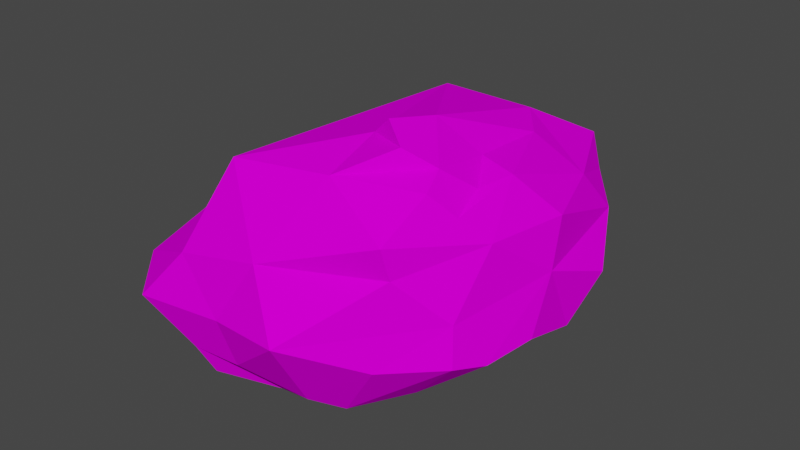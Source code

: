 # Source: Rock.blend  (saved by Blender 2.93.21; exported with 4.5.12 LTS)
import bpy
from mathutils import Matrix  # noqa: F401  (used for matrix-valued properties, if any)

bpy.ops.wm.read_factory_settings(use_empty=True)
scene = bpy.context.scene
scene.name = 'Scene'

# ---- collections
col_collection = bpy.data.collections.new('Collection'); scene.collection.children.link(col_collection)

# ---- images (referenced by path relative to the original .blend; pixels are not part of the script)
import os
ASSET_DIR = os.environ.get("B2B_ASSET_DIR", "")  # directory of the original .blend (textures are referenced by path, not embedded)
HERE = os.path.dirname(os.path.abspath(__file__))  # packed textures are extracted next to this script under _unpacked/

def load_image(name, relpath, width, height, colorspace="sRGB"):
    """Load a texture the original file referenced (path relative to the .blend, or extracted next to this script)."""
    p = next((c for c in (os.path.join(HERE, relpath), os.path.join(ASSET_DIR, relpath)) if relpath and os.path.exists(c)), "")
    if p:
        img = bpy.data.images.load(p, check_existing=True)
        img.name = name
    else:  # same state as the original file: an image datablock whose file is absent (Cycles renders it pink)
        img = bpy.data.images.new(name, width, height)
        img.source = "FILE"
        img.filepath = "//" + (relpath or name)
    img.colorspace_settings.name = colorspace
    return img
img_rock_texture_jpg = load_image('Rock Texture.jpg', 'Rock Texture.jpg', 1024, 1024, 'sRGB')

# ---- materials (node trees are filled in below, after node groups)
mat_material = bpy.data.materials.new('Material')
mat_material.alpha_threshold = 0.0
mat_material.use_transparent_shadow = False
mat_material.line_color = (0.0, 0.0, 0.0, 1.0)

# ---- material node trees
mat_material.use_nodes = True; mat_material.node_tree.nodes.clear()
_N = mat_material.node_tree.nodes; _L = mat_material.node_tree.links
n0 = _N.new('ShaderNodeOutputMaterial'); n0.name = 'Material Output'; n0.location = (300, 300)
n1 = _N.new('ShaderNodeBsdfPrincipled'); n1.name = 'Principled BSDF'; n1.location = (10, 300)
n1.distribution = 'GGX'
n1.subsurface_method = 'BURLEY'
n1.inputs[2].default_value = 1.0
n1.inputs[3].default_value = 1.45
n1.inputs[13].default_value = 0.0
n1.inputs[27].default_value = (0.0, 0.0, 0.0, 1.0)
n1.inputs[28].default_value = 1.0
n2 = _N.new('ShaderNodeTexImage'); n2.name = 'Image Texture'; n2.location = (-283, 300)
n2.image = img_rock_texture_jpg
_L.new(n1.outputs[0], n0.inputs[0])
_L.new(n2.outputs[0], n1.inputs[0])
n0.is_active_output = True

# ---- world
world_world = bpy.data.worlds.new('World'); scene.world = world_world
world_world.use_nodes = True; world_world.node_tree.nodes.clear()
_N = world_world.node_tree.nodes; _L = world_world.node_tree.links
n0 = _N.new('ShaderNodeOutputWorld'); n0.name = 'World Output'; n0.location = (300, 300)
n1 = _N.new('ShaderNodeBackground'); n1.name = 'Background'; n1.location = (10, 300)
n1.inputs[0].default_value = (0.05088, 0.05088, 0.05088, 1.0)
_L.new(n1.outputs[0], n0.inputs[0])
n0.is_active_output = True
world_world.color = (0.05088, 0.05088, 0.05088)
world_world.use_sun_shadow = False
world_world.sun_shadow_jitter_overblur = 0.0

# ---- meshes
me_cube = bpy.data.meshes.new('Cube')
me_cube.from_pydata([(0.0516, -0.05207, 1.327), (0.04299, 0.2313, 1.307), (0.1955, 0.2884, 1.189), (-0.9053, -0.1357, 1.0), (-0.6616, 0.7286, 1.0), (-0.03817, -0.3148, 1.411), (-0.6473, -0.6209, 1.0), (-0.1951, -0.4362, 1.324), (-0.4984, 0.4981, 1.266), (-0.08801, -0.09242, 1.427), (-0.5402, -0.4814, 1.299), (-0.7492, -0.2509, 1.133), (-0.08571, 0.3985, 1.307), (0.01855, 0.6468, 1.17), (-0.1363, -0.2492, 1.452), (-0.2174, -0.2163, 1.38), (0.2802, 0.03472, 1.172), (0.1781, -0.08068, 1.312), (0.1287, -0.1779, 1.287), (0.06036, -0.267, 1.359), (0.2184, -0.2239, 1.162), (0.1477, -0.2916, 1.243), (0.0832, -0.351, 1.319), (0.0423, -0.4975, 1.196), (-0.3221, -0.6275, 1.077), (-0.2967, 0.799, 0.8735), (0.0189, 0.6624, 0.9792), (0.1032, 0.554, 1.089), (0.2235, 0.4169, 1.036), (0.3202, 0.2349, 0.9128), (0.2864, -0.0115, 1.007), (0.1844, -0.3521, 0.9413), (0.05351, -0.4704, 1.088), (-0.1828, -0.7128, 0.887), (-0.4592, -0.6664, 0.8514), (-0.8013, -0.6736, 0.8156), (-1.006, -0.4625, 0.8171), (-1.004, 0.08908, 0.8019), (-0.8416, 0.3942, 0.8634), (-0.6193, 0.8091, 0.8111), (-0.2146, -0.5428, 0.6128), (0.03084, -0.5234, 0.8002), (0.1991, -0.37, 0.8068), (-0.4449, -0.6094, 0.6703), (-0.6272, -0.62, 0.6681), (-0.9169, -0.5124, 0.6193), (-0.9331, -0.1811, 0.5633), (-0.9311, 0.1495, 0.6427), (-0.744, 0.443, 0.6749), (-0.5437, 0.7077, 0.6612), (-0.06424, 0.6294, 0.7374), (0.1919, 0.4236, 0.7354), (0.2743, 0.1213, 0.7511), (0.2831, -0.09325, 0.8103), (0.2394, -0.2565, 0.7821), (-0.8241, 0.02922, 0.5326), (-0.7204, 0.1492, 0.5843), (-0.5278, 0.3209, 0.5621), (-0.372, 0.6212, 0.6136), (-0.2301, 0.5599, 0.6376), (-0.1319, 0.4116, 0.6389), (0.04936, 0.1892, 0.6336), (0.07994, -0.03578, 0.646), (0.03067, -0.3226, 0.6284), (-0.1296, -0.4613, 0.5709), (-0.7981, -0.4312, 0.5628), (-0.5981, -0.5686, 0.5604), (-0.3818, -0.4873, 0.5453), (-0.6443, -0.4098, 0.4708), (-0.3059, -0.3527, 0.4709), (-0.1227, -0.3302, 0.5483), (-0.142, -0.1364, 0.6062), (-0.1333, 0.1309, 0.5678), (-0.1824, 0.2386, 0.5663), (-0.316, 0.2215, 0.5129), (-0.2692, -0.009423, 0.4956), (-0.4469, 0.151, 0.5025), (-0.6327, 0.0847, 0.4796), (-0.663, -0.08411, 0.4347), (-0.5791, -0.3054, 0.4224), (-0.3281, -0.2815, 0.4176), (-0.2379, -0.1378, 0.4376), (-0.4637, -0.08166, 0.4065)], [], [(8, 4, 3), (12, 2, 1), (13, 8, 12), (3, 11, 6), (10, 24, 6), (23, 7, 22), (15, 14, 5), (15, 9, 14), (18, 17, 21), (21, 19, 18), (22, 21, 20, 23), (17, 20, 21), (6, 11, 10), (21, 22, 19), (17, 16, 20), (12, 13, 2), (13, 4, 8), (12, 1, 9), (11, 8, 3), (1, 0, 9), (9, 0, 19), (19, 0, 18), (18, 0, 17), (17, 0, 1), (1, 2, 17), (17, 2, 16), (16, 2, 28), (28, 2, 27), (2, 13, 27), (27, 13, 26), (13, 26, 4), (26, 25, 4), (25, 39, 4), (39, 38, 4), (4, 38, 3), (38, 37, 3), (37, 3, 36), (3, 6, 36), (36, 6, 35), (35, 6, 34), (34, 6, 24), (34, 24, 33), (33, 24, 32), (24, 23, 32), (23, 20, 32), (32, 20, 31), (31, 20, 30), (20, 16, 30), (30, 16, 28), (30, 28, 29), (29, 28, 51), (51, 28, 50), (28, 26, 50), (26, 50, 25), (50, 49, 25), (49, 39, 25), (39, 49, 38), (49, 48, 38), (48, 47, 38), (38, 47, 37), (47, 46, 37), (37, 36, 46), (46, 36, 45), (45, 36, 44), (36, 35, 44), (35, 34, 44), (44, 34, 43), (34, 33, 43), (43, 33, 40), (40, 33, 41), (33, 31, 41), (41, 31, 42), (42, 31, 54), (31, 30, 54), (54, 30, 53), (53, 30, 52), (30, 29, 52), (52, 29, 51), (41, 64, 40), (33, 32, 31), (28, 27, 26), (23, 24, 7), (24, 10, 7), (10, 15, 7), (7, 15, 5), (7, 5, 19), (19, 5, 9), (9, 5, 14), (19, 22, 7), (10, 8, 15), (15, 8, 9), (9, 12, 8), (8, 10, 11), (64, 67, 40), (67, 43, 40), (67, 44, 43), (67, 66, 44), (66, 65, 44), (65, 45, 44), (65, 46, 45), (65, 55, 46), (55, 46, 47), (55, 47, 56), (56, 47, 48), (56, 48, 57), (57, 48, 49), (57, 49, 58), (58, 49, 59), (59, 49, 50), (59, 50, 60), (60, 51, 50), (60, 61, 51), (61, 52, 51), (61, 62, 52), (62, 53, 52), (62, 54, 53), (62, 63, 54), (54, 63, 42), (63, 64, 42), (42, 64, 41), (64, 63, 70), (70, 63, 71), (63, 62, 71), (71, 62, 72), (62, 61, 72), (61, 60, 72), (72, 60, 73), (60, 73, 57), (73, 74, 57), (74, 76, 57), (76, 77, 57), (57, 77, 56), (56, 77, 55), (77, 78, 55), (78, 55, 68), (68, 55, 65), (68, 65, 66), (68, 66, 67), (68, 67, 69), (67, 64, 69), (69, 64, 70), (70, 71, 69), (71, 80, 69), (69, 80, 68), (80, 79, 68), (79, 78, 68), (79, 82, 78), (78, 77, 82), (77, 76, 82), (76, 75, 82), (82, 81, 75), (75, 81, 71), (81, 80, 71), (80, 81, 79), (81, 82, 79), (75, 71, 72), (75, 72, 73), (75, 74, 73), (75, 76, 74), (60, 57, 59), (59, 57, 58)])
_uv = me_cube.uv_layers.new(name='UVMap')
_uv.uv.foreach_set('vector', [1.186, 0.4173, 1.104, 0.3388, 1.265, 0.4336, 1.312, 0.241, 1.268, 0.2786, 1.26, 0.2011, 1.151, 0.4597, 1.186, 0.4173, 1.198, 0.5062, 1.835, 0.4633, 2.04, 0.6352, 1.634, 0.8706, 0.5266, -0.2543, 0.6735, -0.3313, 0.4928, -0.4104, 1.456, 0.3439, 1.451, 0.3838, 1.435, 0.3244, 1.118, 0.1955, 1.187, 0.1844, 1.154, 0.2371, 2.01, 1.187, 2.334, 0.9, 2.232, 1.213, 2.57, 1.097, 2.498, 1.003, 2.593, 0.8566, 1.133, 1.991, 1.092, 2.138, 1.024, 2.125, 1.165, 2.2, 1.133, 1.991, 1.251, 1.823, 1.273, 2.276, 0.8933, 2.036, 1.251, 1.823, 1.133, 1.991, 1.634, 0.8706, 2.04, 0.6352, 1.799, 1.056, 1.133, 1.991, 1.165, 2.2, 1.092, 2.138, 0.8933, 2.036, 0.8229, 1.879, 1.251, 1.823, -0.2664, 0.7443, -0.14, 0.6983, -0.2568, 0.8718, 1.151, 0.4597, 1.104, 0.3388, 1.186, 0.4173, 2.387, 0.7328, 2.442, 0.9944, 2.334, 0.9, 1.245, 0.4684, 1.186, 0.4173, 1.265, 0.4336, 2.442, 0.9944, 2.566, 1.294, 2.334, 0.9, 2.334, 0.9, 2.566, 1.294, 2.388, 1.558, -0.2713, 0.9636, -0.2409, 0.9729, -0.2504, 1.006, 2.57, 1.097, 2.566, 1.294, 2.498, 1.003, 2.498, 1.003, 2.566, 1.294, 2.442, 0.9944, 2.442, 0.9944, 2.455, 0.8572, 2.498, 1.003, 0.3459, 3.315, 0.0867, 3.522, 0.3936, 2.79, 0.3936, 2.79, 0.0867, 3.522, 0.2606, 2.122, 0.2606, 2.122, 0.0867, 3.522, 0.07918, 2.421, 0.0867, 3.522, -0.4315, 1.966, 0.07918, 2.421, 0.07918, 2.421, -0.4315, 1.966, 0.05796, 1.646, 1.033, -1.404, 0.8707, -1.337, 1.206, -1.011, 0.8707, -1.337, 0.7257, -1.085, 1.206, -1.011, 0.7257, -1.085, 0.9879, -0.8826, 1.206, -1.011, 0.177, 0.1214, 0.09919, 0.08465, 0.1457, 0.03002, 1.104, 0.3388, 1.206, 0.2993, 1.265, 0.4336, 1.206, 0.2993, 1.273, 0.3956, 1.265, 0.4336, -0.3343, 0.9282, -0.3634, 0.8988, -0.3635, 1.006, 1.835, 0.4633, 1.634, 0.8706, 1.649, 0.3523, 1.649, 0.3523, 1.634, 0.8706, 1.5, 0.5843, 0.4358, -0.5016, 0.4928, -0.4104, 0.8525, -0.4719, 0.8525, -0.4719, 0.4928, -0.4104, 0.6735, -0.3313, 0.8525, -0.4719, 0.6735, -0.3313, 0.9753, -0.1924, 0.9753, -0.1924, 0.6735, -0.3313, 0.8811, -0.1438, 1.355, 2.188, 1.273, 2.276, 1.352, 2.123, 1.273, 2.276, 1.251, 1.823, 1.352, 2.123, 1.352, 2.123, 1.251, 1.823, 1.286, 1.658, 1.286, 1.658, 1.251, 1.823, 0.8257, 1.609, 1.251, 1.823, 0.8229, 1.879, 0.8257, 1.609, 0.4849, 2.667, 0.3936, 2.79, 0.2606, 2.122, 0.4849, 2.667, 0.2606, 2.122, 0.5776, 2.635, 0.5776, 2.635, 0.2606, 2.122, 0.5843, 1.821, 0.5843, 1.821, 0.2606, 2.122, 0.3941, 1.602, 0.2606, 2.122, 0.05796, 1.646, 0.3941, 1.602, 0.8707, -1.337, 0.5719, -1.098, 0.7257, -1.085, 0.5719, -1.098, 0.7598, -0.8846, 0.7257, -1.085, 0.7598, -0.8846, 0.9879, -0.8826, 0.7257, -1.085, 0.177, 0.1214, 0.1582, 0.1432, 0.09919, 0.08465, 0.1582, 0.1432, 0.1349, 0.1745, 0.09919, 0.08465, 0.1349, 0.1745, 0.0937, 0.2277, 0.09919, 0.08465, 0.09919, 0.08465, 0.0937, 0.2277, 0.05993, 0.1346, 0.0937, 0.2277, 0.01656, 0.1887, 0.05993, 0.1346, -0.3343, 0.9282, -0.3635, 1.006, -0.2814, 1.088, -0.2814, 1.088, -0.3635, 1.006, -0.3051, 1.166, 1.07, 0.2408, 1.109, 0.2672, 1.074, 0.305, 1.318, 0.4577, 1.419, 0.5381, 1.354, 0.5982, 0.4358, -0.5016, 0.8525, -0.4719, 0.7392, -0.733, 0.7392, -0.733, 0.8525, -0.4719, 1.175, -0.6271, 0.8525, -0.4719, 0.9753, -0.1924, 1.175, -0.6271, 1.175, -0.6271, 0.9753, -0.1924, 1.013, -0.1151, 1.292, 0.8929, 1.436, 1.546, 1.184, 1.104, 1.436, 1.546, 1.286, 1.658, 1.184, 1.104, 1.184, 1.104, 1.286, 1.658, 1.045, 1.165, 1.045, 1.165, 1.286, 1.658, 0.9045, 1.241, 1.286, 1.658, 0.8257, 1.609, 0.9045, 1.241, 0.9045, 1.241, 0.8257, 1.609, 0.7011, 1.377, -0.4266, 1.01, -0.4473, 1.142, -0.3515, 1.173, 1.387, 0.3569, 1.348, 0.3826, 1.354, 0.2995, 0.9016, 2.784, 0.5776, 2.635, 0.5843, 1.821, 1.184, 1.104, 1.123, 1.008, 1.292, 0.8929, 1.436, 1.546, 1.352, 2.123, 1.286, 1.658, 0.2606, 2.122, 0.07918, 2.421, 0.05796, 1.646, 0.555, -0.121, 0.6735, -0.3313, 0.5116, -0.1437, 0.6735, -0.3313, 0.5266, -0.2543, 0.5116, -0.1437, 1.799, 1.056, 2.01, 1.187, 1.955, 1.309, 1.955, 1.309, 2.01, 1.187, 2.272, 1.43, -0.2316, 1.113, -0.1705, 1.1, -0.1962, 1.169, 2.388, 1.558, 2.272, 1.43, 2.334, 0.9, 2.334, 0.9, 2.272, 1.43, 2.232, 1.213, 1.424, 0.3426, 1.435, 0.3244, 1.451, 0.3838, 1.799, 1.056, 2.123, 0.7243, 2.01, 1.187, 2.01, 1.187, 2.123, 0.7243, 2.334, 0.9, 1.225, 0.4975, 1.198, 0.5062, 1.186, 0.4173, 2.123, 0.7243, 1.799, 1.056, 2.04, 0.6352, 1.662, -0.901, 1.513, -0.9365, 1.602, -0.9634, 1.513, -0.9365, 1.474, -1.231, 1.602, -0.9634, 1.513, -0.9365, 1.459, -0.9692, 1.474, -1.231, -0.1158, 0.8191, -0.0914, 0.8848, -0.1676, 0.8332, -0.0914, 0.8848, -0.1837, 0.8997, -0.1676, 0.8332, 1.572, 0.3488, 1.589, 0.1946, 1.62, 0.2399, 1.572, 0.3488, 1.531, 0.1815, 1.589, 0.1946, 1.572, 0.3488, 1.518, 0.2762, 1.531, 0.1815, 0.05197, 0.2824, 0.01656, 0.1887, 0.0937, 0.2277, -0.09437, 0.08025, -0.1872, 0.2972, -0.3833, 0.07376, -0.3833, 0.07376, -0.1872, 0.2972, -0.2734, 0.4718, -0.3833, 0.07376, -0.2734, 0.4718, -0.526, 0.1428, -0.526, 0.1428, -0.2734, 0.4718, -0.2942, 0.5647, -0.526, 0.1428, -0.2942, 0.5647, -0.4256, 0.4134, 1.383, 0.1062, 1.425, 0.1851, 1.433, 0.07849, -0.4485, 0.4681, -0.2942, 0.5647, -0.382, 0.7553, -0.4485, 0.4681, -0.382, 0.7553, -0.4565, 0.9009, 1.628, -0.488, 1.613, -0.33, 1.575, -0.384, 1.628, -0.488, 1.654, -0.4581, 1.613, -0.33, 1.654, -0.4581, 1.639, -0.2723, 1.613, -0.33, 1.654, -0.4581, 1.694, -0.5406, 1.639, -0.2723, 1.694, -0.5406, 1.68, -0.2534, 1.639, -0.2723, 1.694, -0.5406, 1.769, -0.5503, 1.68, -0.2534, 1.694, -0.5406, 1.673, -0.8107, 1.769, -0.5503, 1.769, -0.5503, 1.673, -0.8107, 1.691, -0.8656, 1.673, -0.8107, 1.662, -0.901, 1.691, -0.8656, 1.045, 1.165, 1.123, 1.008, 1.184, 1.104, 1.662, -0.901, 1.673, -0.8107, 1.644, -0.8615, 1.644, -0.8615, 1.673, -0.8107, 1.648, -0.7217, 1.673, -0.8107, 1.694, -0.5406, 1.648, -0.7217, 1.648, -0.7217, 1.694, -0.5406, 1.653, -0.5965, 1.694, -0.5406, 1.654, -0.4581, 1.653, -0.5965, 1.654, -0.4581, 1.628, -0.488, 1.653, -0.5965, 1.653, -0.5965, 1.628, -0.488, 1.617, -0.5247, -0.4565, 0.9009, -0.5386, 1.032, -0.526, 0.1428, 1.443, 0.4733, 1.47, 0.463, 1.469, 0.5093, 1.782, 0.2105, 1.79, 0.1256, 1.749, 0.1958, 1.79, 0.1256, 1.754, 0.1302, 1.749, 0.1958, -0.2064, 0.5318, -0.1762, 0.4015, -0.1277, 0.5935, -0.1277, 0.5935, -0.1762, 0.4015, -0.1073, 0.507, 1.754, 0.1302, 1.865, -0.04017, 1.808, -0.02398, 1.289, 0.6673, 1.212, 0.7048, 1.147, 0.6238, 1.147, 0.6238, 1.212, 0.7048, 1.128, 0.6908, 1.147, 0.6238, 1.128, 0.6908, 1.091, 0.6818, 1.501, -0.7168, 1.472, -0.8603, 1.513, -0.9365, 1.501, -0.7168, 1.513, -0.9365, 1.568, -0.8692, 1.513, -0.9365, 1.662, -0.901, 1.568, -0.8692, 1.568, -0.8692, 1.662, -0.901, 1.644, -0.8615, 1.644, -0.8615, 1.648, -0.7217, 1.568, -0.8692, 1.648, -0.7217, 1.545, -0.7234, 1.568, -0.8692, 1.568, -0.8692, 1.545, -0.7234, 1.501, -0.7168, 1.545, -0.7234, 1.517, -0.4943, 1.501, -0.7168, 1.224, 0.6152, 1.289, 0.6673, 1.147, 0.6238, 1.517, -0.4943, 1.576, -0.5185, 1.552, -0.4505, 1.865, -0.04017, 1.754, 0.1302, 1.884, 0.03243, 1.754, 0.1302, 1.79, 0.1256, 1.884, 0.03243, 1.79, 0.1256, 1.862, 0.2848, 1.884, 0.03243, 1.576, -0.5185, 1.573, -0.6289, 1.603, -0.547, 1.065, 0.5167, 1.104, 0.5093, 1.09, 0.5542, -0.1777, 0.9295, -0.2013, 1.048, -0.1427, 0.9949, 1.545, -0.7234, 1.573, -0.6289, 1.517, -0.4943, 1.573, -0.6289, 1.576, -0.5185, 1.517, -0.4943, 1.603, -0.547, 1.648, -0.7217, 1.653, -0.5965, 1.603, -0.547, 1.653, -0.5965, 1.617, -0.5247, 1.862, 0.2848, 1.782, 0.2105, 1.785, 0.2537, 1.862, 0.2848, 1.79, 0.1256, 1.782, 0.2105, -0.4565, 0.9009, -0.526, 0.1428, -0.4485, 0.4681, -0.4485, 0.4681, -0.526, 0.1428, -0.4256, 0.4134])
me_cube.materials.append(mat_material)
me_cube.use_remesh_preserve_volume = False
me_cube.use_remesh_preserve_attributes = False
me_cube.use_mirror_vertex_groups = False
me_cube.update()

# ---- objects
ob_cube = bpy.data.objects.new('Cube', me_cube)

# ---- transforms, parenting, visibility, modifiers, constraints
ob_cube.location = (0.0, 0.0, 0.0)
ob_cube.lock_rotations_4d = False
ob_cube.empty_display_type = 'ARROWS'
ob_cube.lineart.crease_threshold = 0.0

# ---- collection membership
col_collection.objects.link(ob_cube)

# ---- scene / render settings (as saved in the file)
scene.frame_start = 1; scene.frame_end = 250; scene.frame_set(1)
scene.render.engine = 'BLENDER_EEVEE_NEXT'
scene.cycles.use_denoising = False
scene.cycles.samples = 128
scene.cycles.sampling_pattern = 'TABULATED_SOBOL'
scene.cycles.use_adaptive_sampling = False
scene.cycles.use_light_tree = False
scene.view_settings.view_transform = 'Filmic'
bpy.context.view_layer.update()

# ---- added for rendering (the .blend has no active camera and no usable light): camera, sun
cam_auto = bpy.data.cameras.new('AutoCamera')
cam_auto.lens = 50.0
cam_auto.sensor_width = 36.0
cam_auto.clip_end = 1000.0
ob_auto_camera = bpy.data.objects.new('AutoCamera', cam_auto)
scene.collection.objects.link(ob_auto_camera)
ob_auto_camera.location = (1.76047, -2.47573, 2.61192)
ob_auto_camera.rotation_euler = (1.09748, -7.21219e-08, 0.694738)
scene.camera = ob_auto_camera
light_auto_sun = bpy.data.lights.new('AutoSun', 'SUN')
light_auto_sun.energy = 3.0
light_auto_sun.angle = 0.0523599
ob_auto_sun = bpy.data.objects.new('AutoSun', light_auto_sun)
scene.collection.objects.link(ob_auto_sun)
ob_auto_sun.rotation_euler = (0.872665, 0.174533, 0.523599)
bpy.context.view_layer.update()
